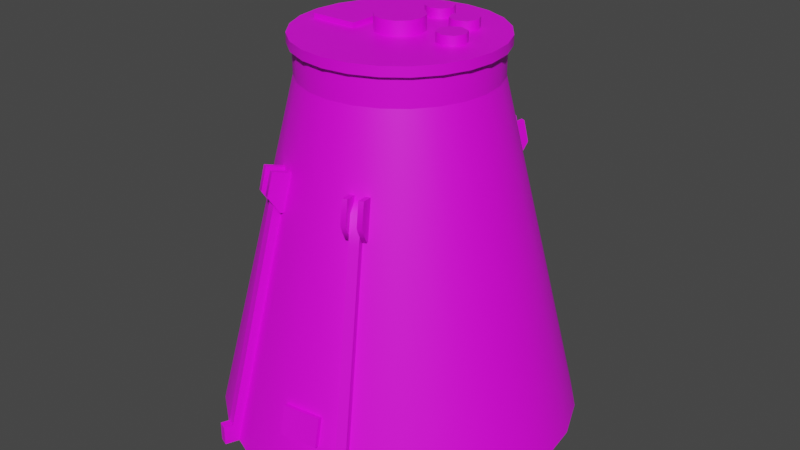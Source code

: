 # Source: probe_core_thin.blend  (saved by Blender 3.3.6; exported with 4.5.12 LTS)
import bpy
from mathutils import Matrix  # noqa: F401  (used for matrix-valued properties, if any)

bpy.ops.wm.read_factory_settings(use_empty=True)
scene = bpy.context.scene
scene.name = 'Scene'

# ---- collections
col_collection = bpy.data.collections.new('Collection'); scene.collection.children.link(col_collection)

# ---- images (referenced by path relative to the original .blend; pixels are not part of the script)
import os
ASSET_DIR = os.environ.get("B2B_ASSET_DIR", "")  # directory of the original .blend (textures are referenced by path, not embedded)
HERE = os.path.dirname(os.path.abspath(__file__))  # packed textures are extracted next to this script under _unpacked/

def load_image(name, relpath, width, height, colorspace="sRGB"):
    """Load a texture the original file referenced (path relative to the .blend, or extracted next to this script)."""
    p = next((c for c in (os.path.join(HERE, relpath), os.path.join(ASSET_DIR, relpath)) if relpath and os.path.exists(c)), "")
    if p:
        img = bpy.data.images.load(p, check_existing=True)
        img.name = name
    else:  # same state as the original file: an image datablock whose file is absent (Cycles renders it pink)
        img = bpy.data.images.new(name, width, height)
        img.source = "FILE"
        img.filepath = "//" + (relpath or name)
    img.colorspace_settings.name = colorspace
    return img
img_uv_png = load_image('UV.png', 'a1.psd', 1024, 1024, 'sRGB')

# ---- materials (node trees are filled in below, after node groups)
mat_m = bpy.data.materials.new('m')

# ---- node groups
ng_auto_smooth = bpy.data.node_groups.new('Auto Smooth', 'GeometryNodeTree')
_s = ng_auto_smooth.interface.new_socket(name='Geometry', in_out='OUTPUT', socket_type='NodeSocketGeometry')
_s = ng_auto_smooth.interface.new_socket(name='Geometry', in_out='INPUT', socket_type='NodeSocketGeometry')
_s = ng_auto_smooth.interface.new_socket(name='Angle', in_out='INPUT', socket_type='NodeSocketFloat')
_s.subtype = 'ANGLE'
_s.min_value = 0.0
_s.max_value = 3.142
ng_auto_smooth.is_modifier = True
_N = ng_auto_smooth.nodes; _L = ng_auto_smooth.links
n0 = _N.new('NodeGroupOutput'); n0.name = 'Group Output'; n0.location = (480, -100)
n1 = _N.new('NodeGroupInput'); n1.name = 'Group Input'; n1.location = (-420, -300)
n2 = _N.new('NodeGroupInput'); n2.name = 'Group Input.001'; n2.location = (-60, -100)
n3 = _N.new('GeometryNodeSetShadeSmooth'); n3.name = 'Set Shade Smooth'; n3.location = (120, -100)
n3.domain = 'EDGE'
n4 = _N.new('GeometryNodeSetShadeSmooth'); n4.name = 'Set Shade Smooth.001'; n4.location = (300, -100)
n5 = _N.new('GeometryNodeInputMeshEdgeAngle'); n5.name = 'Edge Angle'; n5.location = (-420, -220)
n6 = _N.new('GeometryNodeInputEdgeSmooth'); n6.name = 'Is Edge Smooth'; n6.location = (-60, -160)
n7 = _N.new('GeometryNodeInputShadeSmooth'); n7.name = 'Is Face Smooth'; n7.location = (-240, -340)
n8 = _N.new('FunctionNodeBooleanMath'); n8.name = 'Boolean Math'; n8.location = (-60, -220)
n9 = _N.new('FunctionNodeCompare'); n9.name = 'Compare'; n9.location = (-240, -180)
n9.operation = 'LESS_EQUAL'
_L.new(n5.outputs[0], n9.inputs[0])
_L.new(n4.outputs[0], n0.inputs[0])
_L.new(n1.outputs[1], n9.inputs[1])
_L.new(n9.outputs[0], n8.inputs[0])
_L.new(n7.outputs[0], n8.inputs[1])
_L.new(n2.outputs[0], n3.inputs[0])
_L.new(n6.outputs[0], n3.inputs[1])
_L.new(n3.outputs[0], n4.inputs[0])
_L.new(n8.outputs[0], n3.inputs[2])
n0.is_active_output = True

# ---- material node trees
mat_m.use_nodes = True; mat_m.node_tree.nodes.clear()
_N = mat_m.node_tree.nodes; _L = mat_m.node_tree.links
n0 = _N.new('ShaderNodeBsdfPrincipled'); n0.name = 'Principled BSDF'; n0.location = (10, 300)
n0.distribution = 'GGX'
n0.subsurface_method = 'RANDOM_WALK_SKIN'
n0.inputs[3].default_value = 1.45
n0.inputs[27].default_value = (0.0, 0.0, 0.0, 1.0)
n0.inputs[28].default_value = 1.0
n1 = _N.new('ShaderNodeOutputMaterial'); n1.name = 'Material Output'; n1.location = (300, 300)
n2 = _N.new('ShaderNodeTexImage'); n2.name = 'Image Texture'; n2.location = (-280, 280)
n2.image = img_uv_png
_L.new(n0.outputs[0], n1.inputs[0])
_L.new(n2.outputs[0], n0.inputs[0])
n1.is_active_output = True

# ---- world
world_world = bpy.data.worlds.new('World'); scene.world = world_world
world_world.use_nodes = True; world_world.node_tree.nodes.clear()
_N = world_world.node_tree.nodes; _L = world_world.node_tree.links
n0 = _N.new('ShaderNodeOutputWorld'); n0.name = 'World Output'; n0.location = (300, 300)
n1 = _N.new('ShaderNodeBackground'); n1.name = 'Background'; n1.location = (10, 300)
n1.inputs[0].default_value = (0.05088, 0.05088, 0.05088, 1.0)
_L.new(n1.outputs[0], n0.inputs[0])
n0.is_active_output = True
world_world.color = (0.05088, 0.05088, 0.05088)
world_world.use_sun_shadow = False
world_world.sun_shadow_jitter_overblur = 0.0

# ---- meshes
me_cylinder = bpy.data.meshes.new('Cylinder')
me_cylinder.from_pydata([(-3.958e-09, 0.4688, -0.5), (2.121e-09, 0.25, 0.4), (0.1213, 0.4528, -0.5), (0.0647, 0.2415, 0.4), (0.2344, 0.4059, -0.5), (0.125, 0.2165, 0.4), (0.3315, 0.3315, -0.5), (0.1768, 0.1768, 0.4), (0.4059, 0.2344, -0.5), (0.2165, 0.125, 0.4), (0.4528, 0.1213, -0.5), (0.2415, 0.0647, 0.4), (0.4688, 0.0, -0.5), (0.25, -3.518e-10, 0.4), (0.4528, -0.1213, -0.5), (0.2415, -0.0647, 0.4), (0.4059, -0.2344, -0.5), (0.2165, -0.125, 0.4), (0.3315, -0.3315, -0.5), (0.1768, -0.1768, 0.4), (0.2344, -0.4059, -0.5), (0.125, -0.2165, 0.4), (0.1213, -0.4528, -0.5), (0.0647, -0.2415, 0.4), (-3.958e-09, -0.4688, -0.5), (2.121e-09, -0.25, 0.4), (-0.1213, -0.4528, -0.5), (-0.0647, -0.2415, 0.4), (-0.2344, -0.4059, -0.5), (-0.125, -0.2165, 0.4), (-0.3315, -0.3315, -0.5), (-0.1768, -0.1768, 0.4), (-0.4059, -0.2344, -0.5), (-0.2165, -0.125, 0.4), (-0.4528, -0.1213, -0.5), (-0.2415, -0.0647, 0.4), (-0.4688, 0.0, -0.5), (-0.25, -3.518e-10, 0.4), (-0.4528, 0.1213, -0.5), (-0.2415, 0.0647, 0.4), (-0.4059, 0.2344, -0.5), (-0.2165, 0.125, 0.4), (-0.3315, 0.3315, -0.5), (-0.1768, 0.1768, 0.4), (-0.2344, 0.4059, -0.5), (-0.125, 0.2165, 0.4), (-0.1213, 0.4528, -0.5), (-0.0647, 0.2415, 0.4), (0.0647, 0.2415, 0.475), (3.104e-09, 0.25, 0.475), (0.125, 0.2165, 0.475), (0.1768, 0.1768, 0.475), (0.2165, 0.125, 0.475), (0.2415, 0.0647, 0.475), (0.25, -3.518e-10, 0.475), (0.2415, -0.0647, 0.475), (0.2165, -0.125, 0.475), (0.1768, -0.1768, 0.475), (0.125, -0.2165, 0.475), (0.0647, -0.2415, 0.475), (3.104e-09, -0.25, 0.475), (-0.0647, -0.2415, 0.475), (-0.125, -0.2165, 0.475), (-0.1768, -0.1768, 0.475), (-0.2165, -0.125, 0.475), (-0.2415, -0.0647, 0.475), (-0.25, -3.518e-10, 0.475), (-0.2415, 0.0647, 0.475), (-0.2165, 0.125, 0.475), (-0.1768, 0.1768, 0.475), (-0.125, 0.2165, 0.475), (-0.0647, 0.2415, 0.475), (-1.932e-09, 0.3958, -0.2), (9.486e-11, 0.3229, 0.1), (0.08358, 0.3119, 0.1), (0.1024, 0.3823, -0.2), (0.1615, 0.2797, 0.1), (0.1979, 0.3428, -0.2), (0.2283, 0.2283, 0.1), (0.2799, 0.2799, -0.2), (0.2797, 0.1615, 0.1), (0.3428, 0.1979, -0.2), (0.3119, 0.08358, 0.1), (0.3823, 0.1024, -0.2), (0.3229, -2.346e-10, 0.1), (0.3958, -1.173e-10, -0.2), (0.3119, -0.08358, 0.1), (0.3823, -0.1024, -0.2), (0.2797, -0.1615, 0.1), (0.3428, -0.1979, -0.2), (0.2283, -0.2283, 0.1), (0.2799, -0.2799, -0.2), (0.1615, -0.2797, 0.1), (0.1979, -0.3428, -0.2), (0.08358, -0.3119, 0.1), (0.1024, -0.3823, -0.2), (9.486e-11, -0.3229, 0.1), (-1.932e-09, -0.3958, -0.2), (-0.08358, -0.3119, 0.1), (-0.1024, -0.3823, -0.2), (-0.1615, -0.2797, 0.1), (-0.1979, -0.3428, -0.2), (-0.2283, -0.2283, 0.1), (-0.2799, -0.2799, -0.2), (-0.2797, -0.1615, 0.1), (-0.3428, -0.1979, -0.2), (-0.3119, -0.08358, 0.1), (-0.3823, -0.1024, -0.2), (-0.3229, -2.346e-10, 0.1), (-0.3958, -1.173e-10, -0.2), (-0.3119, 0.08358, 0.1), (-0.3823, 0.1024, -0.2), (-0.2797, 0.1615, 0.1), (-0.3428, 0.1979, -0.2), (-0.2283, 0.2283, 0.1), (-0.2799, 0.2799, -0.2), (-0.1615, 0.2797, 0.1), (-0.1979, 0.3428, -0.2), (-0.08358, 0.3119, 0.1), (-0.1024, 0.3823, -0.2), (0.06794, 0.2536, 0.475), (1.572e-09, 0.2625, 0.475), (0.1312, 0.2273, 0.475), (0.1856, 0.1856, 0.475), (0.2273, 0.1312, 0.475), (0.2536, 0.06794, 0.475), (0.2625, -5.924e-10, 0.475), (0.2536, -0.06794, 0.475), (0.2273, -0.1312, 0.475), (0.1856, -0.1856, 0.475), (0.1312, -0.2273, 0.475), (0.06794, -0.2536, 0.475), (1.572e-09, -0.2625, 0.475), (-0.06794, -0.2536, 0.475), (-0.1312, -0.2273, 0.475), (-0.1856, -0.1856, 0.475), (-0.2273, -0.1312, 0.475), (-0.2536, -0.06794, 0.475), (-0.2625, -5.924e-10, 0.475), (-0.2536, 0.06794, 0.475), (-0.2273, 0.1312, 0.475), (-0.1856, 0.1856, 0.475), (-0.1312, 0.2273, 0.475), (-0.06794, 0.2536, 0.475), (0.06794, 0.2536, 0.5), (-3.215e-09, 0.2625, 0.5), (0.1312, 0.2273, 0.5), (0.1856, 0.1856, 0.5), (0.2273, 0.1312, 0.5), (0.2536, 0.06794, 0.5), (0.2625, -5.924e-10, 0.5), (0.2536, -0.06794, 0.5), (0.2273, -0.1312, 0.5), (0.1856, -0.1856, 0.5), (0.1312, -0.2273, 0.5), (0.06794, -0.2536, 0.5), (-3.215e-09, -0.2625, 0.5), (-0.06794, -0.2536, 0.5), (-0.1312, -0.2273, 0.5), (-0.1856, -0.1856, 0.5), (-0.2273, -0.1312, 0.5), (-0.2536, -0.06794, 0.5), (-0.2625, -5.924e-10, 0.5), (-0.2536, 0.06794, 0.5), (-0.2273, 0.1312, 0.5), (-0.1856, 0.1856, 0.5), (-0.1312, 0.2273, 0.5), (-0.06794, 0.2536, 0.5), (0.2785, 0.1608, -0.5295), (0.1299, 0.07501, -0.5478), (-0.2274, -0.2274, -0.5295), (-0.1061, -0.1061, -0.5478), (0.08322, -0.3106, -0.5295), (0.03883, -0.1449, -0.5478), (-0.1608, 0.2785, -0.5295), (-0.07501, 0.1299, -0.5478), (0.3106, -0.08322, -0.5295), (0.1449, -0.03883, -0.5478), (-0.3216, -7.858e-10, -0.5295), (-0.15, -1.703e-09, -0.5478), (0.2274, 0.2274, -0.5295), (0.1061, 0.1061, -0.5478), (-0.1608, -0.2785, -0.5295), (-0.07501, -0.1299, -0.5478), (0.1608, -0.2785, -0.5295), (0.07501, -0.1299, -0.5478), (-0.1299, 0.07501, -0.5478), (-0.2785, 0.1608, -0.5295), (-0.2274, 0.2274, -0.5295), (-0.1061, 0.1061, -0.5478), (0.1449, 0.03883, -0.5478), (0.3106, 0.08322, -0.5295), (0.3216, -6.694e-10, -0.5295), (0.15, -1.586e-09, -0.5478), (0.0, -7.451e-09, -0.55), (-0.1299, -0.07501, -0.5478), (-0.2785, -0.1608, -0.5295), (-0.3106, -0.08322, -0.5295), (-0.1449, -0.03883, -0.5478), (0.03883, 0.1449, -0.5478), (0.08322, 0.3106, -0.5295), (0.1608, 0.2785, -0.5295), (0.07501, 0.1299, -0.5478), (1.065e-08, -0.15, -0.5478), (2.83e-09, -0.3216, -0.5295), (-0.08322, -0.3106, -0.5295), (-0.03883, -0.1449, -0.5478), (-0.03883, 0.1449, -0.5478), (-0.08322, 0.3106, -0.5295), (0.1299, -0.07501, -0.5478), (0.2785, -0.1608, -0.5295), (0.2274, -0.2274, -0.5295), (0.1061, -0.1061, -0.5478), (2.83e-09, 0.3216, -0.5295), (1.064e-08, 0.15, -0.5478), (-0.3106, 0.08322, -0.5295), (-0.1449, 0.03883, -0.5478), (0.1189, -0.3198, 0.2208), (0.0957, -0.2637, 0.2061), (0.1047, -0.2855, 0.1089), (0.1188, -0.2541, 0.2061), (0.0647, 0.2415, 0.5), (-3.062e-09, 0.25, 0.5), (0.125, 0.2165, 0.5), (0.1768, 0.1768, 0.5), (0.2165, 0.125, 0.5), (0.2415, 0.0647, 0.5), (0.25, -5.642e-10, 0.5), (0.2415, -0.0647, 0.5), (0.2165, -0.125, 0.5), (0.1768, -0.1768, 0.5), (0.125, -0.2165, 0.5), (0.0647, -0.2415, 0.5), (-3.062e-09, -0.25, 0.5), (-0.0647, -0.2415, 0.5), (-0.125, -0.2165, 0.5), (-0.1768, -0.1768, 0.5), (-0.2165, -0.125, 0.5), (-0.2415, -0.0647, 0.5), (-0.25, -5.642e-10, 0.5), (-0.2415, 0.0647, 0.5), (-0.2165, 0.125, 0.5), (-0.1768, 0.1768, 0.5), (-0.125, 0.2165, 0.5), (-0.0647, 0.2415, 0.5), (0.142, -0.3103, 0.2208), (0.1074, -0.3246, 0.2208), (0.08415, -0.2685, 0.2061), (0.09319, -0.2903, 0.1089), (0.1246, -0.3335, 0.1601), (0.114, -0.308, 0.1148), (0.1025, -0.3128, 0.1148), (0.113, -0.3382, 0.1601), (0.1278, -0.276, 0.1089), (0.1536, -0.3055, 0.2208), (0.1303, -0.2494, 0.2061), (0.1394, -0.2712, 0.1089), (0.1477, -0.3239, 0.1601), (0.1371, -0.2984, 0.1148), (0.1487, -0.2936, 0.1148), (0.1592, -0.3191, 0.1601), (-0.142, -0.3103, 0.2208), (-0.1188, -0.2541, 0.2061), (-0.1278, -0.276, 0.1089), (-0.0957, -0.2637, 0.2061), (-0.1189, -0.3198, 0.2208), (-0.1536, -0.3055, 0.2208), (-0.1303, -0.2494, 0.2061), (-0.1394, -0.2712, 0.1089), (-0.1477, -0.3239, 0.1601), (-0.1371, -0.2984, 0.1148), (-0.1487, -0.2936, 0.1148), (-0.1592, -0.3191, 0.1601), (-0.1047, -0.2855, 0.1089), (-0.1074, -0.3246, 0.2208), (-0.08415, -0.2685, 0.2061), (-0.09319, -0.2903, 0.1089), (-0.1246, -0.3335, 0.1601), (-0.114, -0.308, 0.1148), (-0.1025, -0.3128, 0.1148), (-0.113, -0.3382, 0.1601), (-0.1477, 0.3893, -0.1942), (-0.1371, 0.3636, -0.201), (-0.1602, 0.354, -0.201), (-0.1708, 0.3797, -0.1942), (-0.1198, 0.3219, 0.1056), (-0.1092, 0.2962, 0.09886), (-0.1323, 0.2867, 0.09886), (-0.1429, 0.3124, 0.1056), (-0.113, 0.3056, 0.1785), (-0.0998, 0.2736, 0.1996), (-0.1229, 0.264, 0.1996), (-0.1361, 0.296, 0.1785), (-0.1663, 0.4341, -0.5), (-0.1894, 0.4246, -0.5), (-0.1603, 0.4196, -0.45), (-0.1715, 0.4467, -0.45), (-0.1834, 0.41, -0.45), (-0.1946, 0.4371, -0.45), (-0.1804, 0.4681, -0.5), (-0.2035, 0.4586, -0.5), (-0.1804, 0.4681, -0.45), (-0.2035, 0.4586, -0.45), (-0.1189, 0.3198, 0.2208), (-0.0957, 0.2637, 0.2061), (-0.1047, 0.2855, 0.1089), (-0.1188, 0.2541, 0.2061), (-0.142, 0.3103, 0.2208), (-0.1074, 0.3246, 0.2208), (-0.08415, 0.2685, 0.2061), (-0.09319, 0.2903, 0.1089), (-0.1246, 0.3335, 0.1601), (-0.114, 0.308, 0.1148), (-0.1025, 0.3128, 0.1148), (-0.113, 0.3382, 0.1601), (-0.1278, 0.276, 0.1089), (-0.1536, 0.3055, 0.2208), (-0.1303, 0.2494, 0.2061), (-0.1394, 0.2712, 0.1089), (-0.1477, 0.3239, 0.1601), (-0.1371, 0.2984, 0.1148), (-0.1487, 0.2936, 0.1148), (-0.1592, 0.3191, 0.1601), (0.142, 0.3103, 0.2208), (0.1188, 0.2541, 0.2061), (0.1278, 0.276, 0.1089), (0.0957, 0.2637, 0.2061), (0.1189, 0.3198, 0.2208), (0.1536, 0.3055, 0.2208), (0.1303, 0.2494, 0.2061), (0.1394, 0.2712, 0.1089), (0.1477, 0.3239, 0.1601), (0.1371, 0.2984, 0.1148), (0.1487, 0.2936, 0.1148), (0.1592, 0.3191, 0.1601), (0.1047, 0.2855, 0.1089), (0.1074, 0.3246, 0.2208), (0.08415, 0.2685, 0.2061), (0.09319, 0.2903, 0.1089), (0.1246, 0.3335, 0.1601), (0.114, 0.308, 0.1148), (0.1025, 0.3128, 0.1148), (0.113, 0.3382, 0.1601), (0.1708, 0.3797, -0.1942), (0.1602, 0.354, -0.201), (0.1371, 0.3636, -0.201), (0.1477, 0.3893, -0.1942), (0.1429, 0.3124, 0.1056), (0.1323, 0.2867, 0.09886), (0.1092, 0.2962, 0.09886), (0.1198, 0.3219, 0.1056), (0.1361, 0.296, 0.1785), (0.1229, 0.264, 0.1996), (0.0998, 0.2736, 0.1996), (0.113, 0.3056, 0.1785), (0.1894, 0.4246, -0.5), (0.1663, 0.4341, -0.5), (0.1834, 0.41, -0.45), (0.1946, 0.4371, -0.45), (0.1603, 0.4196, -0.45), (0.1715, 0.4467, -0.45), (0.2035, 0.4586, -0.5), (0.1804, 0.4681, -0.5), (0.2035, 0.4586, -0.45), (0.1804, 0.4681, -0.45), (0.1477, -0.3893, -0.1942), (0.1371, -0.3636, -0.201), (0.1602, -0.354, -0.201), (0.1708, -0.3797, -0.1942), (0.1198, -0.3219, 0.1056), (0.1092, -0.2962, 0.09886), (0.1323, -0.2867, 0.09886), (0.1429, -0.3124, 0.1056), (0.113, -0.3056, 0.1785), (0.0998, -0.2736, 0.1996), (0.1229, -0.264, 0.1996), (0.1361, -0.296, 0.1785), (0.1663, -0.4341, -0.5), (0.1894, -0.4246, -0.5), (0.1603, -0.4196, -0.45), (0.1715, -0.4467, -0.45), (0.1834, -0.41, -0.45), (0.1946, -0.4371, -0.45), (0.1804, -0.4681, -0.5), (0.2035, -0.4586, -0.5), (0.1804, -0.4681, -0.45), (0.2035, -0.4586, -0.45), (-0.1708, -0.3797, -0.1942), (-0.1602, -0.354, -0.201), (-0.1371, -0.3636, -0.201), (-0.1477, -0.3893, -0.1942), (-0.1429, -0.3124, 0.1056), (-0.1323, -0.2867, 0.09886), (-0.1092, -0.2962, 0.09886), (-0.1198, -0.3219, 0.1056), (-0.1361, -0.296, 0.1785), (-0.1229, -0.264, 0.1996), (-0.0998, -0.2736, 0.1996), (-0.113, -0.3056, 0.1785), (-0.1894, -0.4246, -0.5), (-0.1663, -0.4341, -0.5), (-0.1834, -0.41, -0.45), (-0.1946, -0.4371, -0.45), (-0.1603, -0.4196, -0.45), (-0.1715, -0.4467, -0.45), (-0.2035, -0.4586, -0.5), (-0.1804, -0.4681, -0.5), (-0.2035, -0.4586, -0.45), (-0.1804, -0.4681, -0.45), (0.106, -0.4217, -0.3106), (0.00681, -0.4348, -0.3106), (0.009103, -0.4522, -0.3835), (0.1082, -0.4392, -0.3835), (0.1028, -0.3976, -0.3165), (0.003638, -0.4107, -0.3165), (0.005931, -0.4281, -0.3894), (0.1051, -0.4151, -0.3894), (-0.106, 0.4217, -0.3106), (-0.00681, 0.4348, -0.3106), (-0.009103, 0.4522, -0.3835), (-0.1082, 0.4392, -0.3835), (-0.1028, 0.3976, -0.3165), (-0.003638, 0.4107, -0.3165), (-0.005931, 0.4281, -0.3894), (-0.1051, 0.4151, -0.3894), (-3.568e-09, 3.544e-09, 0.5), (0.0, 0.0625, 0.4875), (0.0, 0.0625, 0.5375), (0.03125, 0.05413, 0.4875), (0.03125, 0.05413, 0.5375), (0.05413, 0.03125, 0.4875), (0.05413, 0.03125, 0.5375), (0.0625, 0.0, 0.4875), (0.0625, 0.0, 0.5375), (0.05413, -0.03125, 0.4875), (0.05413, -0.03125, 0.5375), (0.03125, -0.05413, 0.4875), (0.03125, -0.05413, 0.5375), (0.0, -0.0625, 0.4875), (0.0, -0.0625, 0.5375), (-0.03125, -0.05413, 0.4875), (-0.03125, -0.05413, 0.5375), (-0.05413, -0.03125, 0.4875), (-0.05413, -0.03125, 0.5375), (-0.0625, 0.0, 0.4875), (-0.0625, 0.0, 0.5375), (-0.05413, 0.03125, 0.4875), (-0.05413, 0.03125, 0.5375), (-0.03125, 0.05413, 0.4875), (-0.03125, 0.05413, 0.5375), (1.199e-09, -1.199e-09, 0.5375), (-0.2125, -0.0625, 0.4875), (-0.2125, -0.0625, 0.5125), (-0.2125, 0.0625, 0.4875), (-0.2125, 0.0625, 0.5125), (-0.0875, -0.0625, 0.4875), (-0.0875, -0.0625, 0.5125), (-0.0875, 0.0625, 0.4875), (-0.0875, 0.0625, 0.5125), (0.15, 0.0375, 0.4875), (0.15, 0.0375, 0.525), (0.1765, 0.02652, 0.4875), (0.1765, 0.02652, 0.525), (0.1875, -5.642e-10, 0.4875), (0.1875, -5.642e-10, 0.525), (0.1765, -0.02652, 0.4875), (0.1765, -0.02652, 0.525), (0.15, -0.0375, 0.4875), (0.15, -0.0375, 0.525), (0.1235, -0.02652, 0.4875), (0.1235, -0.02652, 0.525), (0.1125, -5.642e-10, 0.4875), (0.1125, -5.642e-10, 0.525), (0.1235, 0.02652, 0.4875), (0.1235, 0.02652, 0.525), (0.15, 1.83e-10, 0.525), (0.07955, 0.1326, 0.4875), (0.07955, 0.1326, 0.525), (0.1061, 0.1436, 0.4875), (0.1061, 0.1436, 0.525), (0.1326, 0.1326, 0.4875), (0.1326, 0.1326, 0.525), (0.1436, 0.1061, 0.4875), (0.1436, 0.1061, 0.525), (0.1326, 0.07955, 0.4875), (0.1326, 0.07955, 0.525), (0.1061, 0.06857, 0.4875), (0.1061, 0.06857, 0.525), (0.07955, 0.07955, 0.4875), (0.07955, 0.07955, 0.525), (0.06857, 0.1061, 0.4875), (0.06857, 0.1061, 0.525), (0.1061, 0.1061, 0.525), (-0.0375, 0.15, 0.4875), (-0.0375, 0.15, 0.525), (-0.02652, 0.1765, 0.4875), (-0.02652, 0.1765, 0.525), (0.0, 0.1875, 0.4875), (0.0, 0.1875, 0.525), (0.02652, 0.1765, 0.4875), (0.02652, 0.1765, 0.525), (0.0375, 0.15, 0.4875), (0.0375, 0.15, 0.525), (0.02652, 0.1235, 0.4875), (0.02652, 0.1235, 0.525), (0.0, 0.1125, 0.4875), (0.0, 0.1125, 0.525), (-0.02652, 0.1235, 0.4875), (-0.02652, 0.1235, 0.525), (0.0, 0.15, 0.525)], [], [(23, 21, 58, 59), (16, 18, 211, 210), (54, 53, 125, 126), (33, 31, 63, 64), (43, 41, 68, 69), (9, 7, 51, 52), (19, 17, 56, 57), (29, 27, 61, 62), (39, 37, 66, 67), (1, 47, 71, 49), (5, 3, 48, 50), (15, 13, 54, 55), (25, 23, 59, 60), (35, 33, 64, 65), (45, 43, 69, 70), (11, 9, 52, 53), (21, 19, 57, 58), (31, 29, 62, 63), (41, 39, 67, 68), (7, 5, 50, 51), (17, 15, 55, 56), (3, 1, 49, 48), (27, 25, 60, 61), (37, 35, 65, 66), (47, 45, 70, 71), (13, 11, 53, 54), (118, 47, 1, 73), (116, 45, 47, 118), (114, 43, 45, 116), (112, 41, 43, 114), (110, 39, 41, 112), (108, 37, 39, 110), (106, 35, 37, 108), (104, 33, 35, 106), (102, 31, 33, 104), (100, 29, 31, 102), (98, 27, 29, 100), (96, 25, 27, 98), (94, 23, 25, 96), (92, 21, 23, 94), (90, 19, 21, 92), (88, 17, 19, 90), (86, 15, 17, 88), (84, 13, 15, 86), (82, 11, 13, 84), (80, 9, 11, 82), (78, 7, 9, 80), (76, 5, 7, 78), (74, 3, 5, 76), (73, 1, 3, 74), (0, 72, 75, 2), (72, 73, 74, 75), (2, 75, 77, 4), (75, 74, 76, 77), (4, 77, 79, 6), (77, 76, 78, 79), (6, 79, 81, 8), (79, 78, 80, 81), (8, 81, 83, 10), (81, 80, 82, 83), (10, 83, 85, 12), (83, 82, 84, 85), (12, 85, 87, 14), (85, 84, 86, 87), (14, 87, 89, 16), (87, 86, 88, 89), (16, 89, 91, 18), (89, 88, 90, 91), (18, 91, 93, 20), (91, 90, 92, 93), (20, 93, 95, 22), (93, 92, 94, 95), (22, 95, 97, 24), (95, 94, 96, 97), (24, 97, 99, 26), (97, 96, 98, 99), (26, 99, 101, 28), (99, 98, 100, 101), (28, 101, 103, 30), (101, 100, 102, 103), (30, 103, 105, 32), (103, 102, 104, 105), (32, 105, 107, 34), (105, 104, 106, 107), (34, 107, 109, 36), (107, 106, 108, 109), (36, 109, 111, 38), (109, 108, 110, 111), (38, 111, 113, 40), (111, 110, 112, 113), (40, 113, 115, 42), (113, 112, 114, 115), (42, 115, 117, 44), (115, 114, 116, 117), (44, 117, 119, 46), (117, 116, 118, 119), (46, 119, 72, 0), (119, 118, 73, 72), (121, 143, 167, 145), (69, 68, 140, 141), (62, 61, 133, 134), (55, 54, 126, 127), (70, 69, 141, 142), (63, 62, 134, 135), (56, 55, 127, 128), (71, 70, 142, 143), (48, 49, 121, 120), (64, 63, 135, 136), (57, 56, 128, 129), (49, 71, 143, 121), (50, 48, 120, 122), (65, 64, 136, 137), (58, 57, 129, 130), (51, 50, 122, 123), (66, 65, 137, 138), (59, 58, 130, 131), (52, 51, 123, 124), (67, 66, 138, 139), (60, 59, 131, 132), (53, 52, 124, 125), (68, 67, 139, 140), (61, 60, 132, 133), (122, 120, 144, 146), (137, 136, 160, 161), (130, 129, 153, 154), (123, 122, 146, 147), (138, 137, 161, 162), (131, 130, 154, 155), (124, 123, 147, 148), (139, 138, 162, 163), (132, 131, 155, 156), (125, 124, 148, 149), (140, 139, 163, 164), (133, 132, 156, 157), (126, 125, 149, 150), (141, 140, 164, 165), (134, 133, 157, 158), (127, 126, 150, 151), (142, 141, 165, 166), (135, 134, 158, 159), (128, 127, 151, 152), (143, 142, 166, 167), (120, 121, 145, 144), (136, 135, 159, 160), (129, 128, 152, 153), (194, 209, 212), (212, 209, 210, 211), (46, 0, 213, 208), (194, 207, 214), (214, 207, 208, 213), (24, 26, 205, 204), (194, 203, 206), (206, 203, 204, 205), (2, 4, 201, 200), (194, 199, 202), (202, 199, 200, 201), (32, 34, 197, 196), (194, 195, 198), (198, 195, 196, 197), (10, 12, 192, 191), (194, 190, 193), (193, 190, 191, 192), (40, 42, 188, 187), (194, 186, 189), (189, 186, 187, 188), (18, 20, 184, 211), (194, 212, 185), (185, 212, 211, 184), (26, 28, 182, 205), (194, 206, 183), (183, 206, 205, 182), (4, 6, 180, 201), (194, 202, 181), (181, 202, 201, 180), (34, 36, 178, 197), (194, 198, 179), (179, 198, 197, 178), (12, 14, 176, 192), (194, 193, 177), (177, 193, 192, 176), (42, 44, 174, 188), (194, 189, 175), (175, 189, 188, 174), (20, 22, 172, 184), (194, 185, 173), (173, 185, 184, 172), (28, 30, 170, 182), (194, 183, 171), (171, 183, 182, 170), (6, 8, 168, 180), (194, 181, 169), (169, 181, 180, 168), (36, 38, 215, 178), (194, 179, 216), (216, 179, 178, 215), (14, 16, 210, 176), (194, 177, 209), (209, 177, 176, 210), (44, 46, 208, 174), (194, 175, 207), (207, 175, 174, 208), (22, 24, 204, 172), (194, 173, 203), (203, 173, 172, 204), (0, 2, 200, 213), (194, 214, 199), (199, 214, 213, 200), (30, 32, 196, 170), (194, 171, 195), (195, 171, 170, 196), (8, 10, 191, 168), (194, 169, 190), (190, 169, 168, 191), (38, 40, 187, 215), (194, 216, 186), (186, 216, 215, 187), (165, 164, 241, 242), (219, 250, 251, 248), (158, 157, 234, 235), (151, 150, 227, 228), (166, 165, 242, 243), (159, 158, 235, 236), (152, 151, 228, 229), (167, 166, 243, 244), (144, 145, 222, 221), (160, 159, 236, 237), (153, 152, 229, 230), (145, 167, 244, 222), (146, 144, 221, 223), (161, 160, 237, 238), (154, 153, 230, 231), (147, 146, 223, 224), (162, 161, 238, 239), (155, 154, 231, 232), (148, 147, 224, 225), (163, 162, 239, 240), (156, 155, 232, 233), (149, 148, 225, 226), (164, 163, 240, 241), (157, 156, 233, 234), (150, 149, 226, 227), (253, 256, 259, 258), (219, 218, 217, 249, 250), (248, 251, 252, 246, 247), (217, 218, 247, 246), (251, 250, 249, 252), (249, 217, 246, 252), (253, 258, 257, 245, 220), (256, 255, 254, 260, 259), (245, 254, 255, 220), (259, 260, 257, 258), (257, 260, 254, 245), (263, 270, 271, 268), (273, 276, 279, 278), (263, 262, 261, 269, 270), (268, 271, 272, 266, 267), (261, 262, 267, 266), (271, 270, 269, 272), (269, 261, 266, 272), (273, 278, 277, 265, 264), (276, 275, 274, 280, 279), (265, 274, 275, 264), (279, 280, 277, 278), (277, 280, 274, 265), (281, 284, 288, 285), (288, 287, 291, 292), (282, 281, 285, 286), (284, 283, 287, 288), (290, 289, 292, 291), (285, 288, 292, 289), (286, 285, 289, 290), (296, 301, 302, 298), (293, 299, 301, 296, 295), (298, 302, 300, 294, 297), (283, 284, 298, 297), (284, 281, 296, 298), (281, 282, 295, 296), (300, 302, 301, 299), (294, 300, 299, 293), (305, 312, 313, 310), (315, 318, 321, 320), (305, 304, 303, 311, 312), (310, 313, 314, 308, 309), (303, 304, 309, 308), (313, 312, 311, 314), (311, 303, 308, 314), (315, 320, 319, 307, 306), (318, 317, 316, 322, 321), (307, 316, 317, 306), (321, 322, 319, 320), (319, 322, 316, 307), (325, 332, 333, 330), (335, 338, 341, 340), (325, 324, 323, 331, 332), (330, 333, 334, 328, 329), (323, 324, 329, 328), (333, 332, 331, 334), (331, 323, 328, 334), (335, 340, 339, 327, 326), (338, 337, 336, 342, 341), (327, 336, 337, 326), (341, 342, 339, 340), (339, 342, 336, 327), (343, 346, 350, 347), (350, 349, 353, 354), (344, 343, 347, 348), (346, 345, 349, 350), (352, 351, 354, 353), (347, 350, 354, 351), (348, 347, 351, 352), (358, 363, 364, 360), (355, 361, 363, 358, 357), (360, 364, 362, 356, 359), (345, 346, 360, 359), (346, 343, 358, 360), (343, 344, 357, 358), (362, 364, 363, 361), (356, 362, 361, 355), (365, 368, 372, 369), (372, 371, 375, 376), (366, 365, 369, 370), (368, 367, 371, 372), (374, 373, 376, 375), (369, 372, 376, 373), (370, 369, 373, 374), (380, 385, 386, 382), (377, 383, 385, 380, 379), (382, 386, 384, 378, 381), (367, 368, 382, 381), (368, 365, 380, 382), (365, 366, 379, 380), (384, 386, 385, 383), (378, 384, 383, 377), (387, 390, 394, 391), (394, 393, 397, 398), (388, 387, 391, 392), (390, 389, 393, 394), (396, 395, 398, 397), (391, 394, 398, 395), (392, 391, 395, 396), (402, 407, 408, 404), (399, 405, 407, 402, 401), (404, 408, 406, 400, 403), (389, 390, 404, 403), (390, 387, 402, 404), (387, 388, 401, 402), (406, 408, 407, 405), (400, 406, 405, 399), (410, 411, 412, 409), (411, 415, 416, 412), (412, 416, 413, 409), (410, 414, 415, 411), (409, 413, 414, 410), (418, 419, 420, 417), (419, 423, 424, 420), (420, 424, 421, 417), (418, 422, 423, 419), (417, 421, 422, 418), (226, 225, 425), (225, 224, 425), (224, 223, 425), (223, 221, 425), (221, 222, 425), (222, 244, 425), (244, 243, 425), (243, 242, 425), (242, 241, 425), (241, 240, 425), (240, 239, 425), (239, 238, 425), (238, 237, 425), (237, 236, 425), (236, 235, 425), (235, 234, 425), (234, 233, 425), (233, 232, 425), (232, 231, 425), (231, 230, 425), (230, 229, 425), (229, 228, 425), (228, 227, 425), (227, 226, 425), (426, 427, 429, 428), (428, 429, 431, 430), (430, 431, 433, 432), (432, 433, 435, 434), (434, 435, 437, 436), (436, 437, 439, 438), (438, 439, 441, 440), (440, 441, 443, 442), (442, 443, 445, 444), (444, 445, 447, 446), (446, 447, 449, 448), (448, 449, 427, 426), (429, 427, 450), (427, 449, 450), (449, 447, 450), (447, 445, 450), (445, 443, 450), (443, 441, 450), (441, 439, 450), (439, 437, 450), (437, 435, 450), (435, 433, 450), (433, 431, 450), (431, 429, 450), (451, 452, 454, 453), (453, 454, 458, 457), (457, 458, 456, 455), (455, 456, 452, 451), (458, 454, 452, 456), (459, 460, 462, 461), (461, 462, 464, 463), (463, 464, 466, 465), (465, 466, 468, 467), (467, 468, 470, 469), (469, 470, 472, 471), (476, 477, 479, 478), (471, 472, 474, 473), (473, 474, 460, 459), (462, 460, 475), (460, 474, 475), (474, 472, 475), (472, 470, 475), (470, 468, 475), (468, 466, 475), (466, 464, 475), (464, 462, 475), (478, 479, 481, 480), (480, 481, 483, 482), (482, 483, 485, 484), (484, 485, 487, 486), (486, 487, 489, 488), (488, 489, 491, 490), (490, 491, 477, 476), (479, 477, 492), (477, 491, 492), (491, 489, 492), (489, 487, 492), (487, 485, 492), (485, 483, 492), (483, 481, 492), (481, 479, 492), (493, 494, 496, 495), (495, 496, 498, 497), (497, 498, 500, 499), (499, 500, 502, 501), (501, 502, 504, 503), (503, 504, 506, 505), (505, 506, 508, 507), (507, 508, 494, 493), (496, 494, 509), (494, 508, 509), (508, 506, 509), (506, 504, 509), (504, 502, 509), (502, 500, 509), (500, 498, 509), (498, 496, 509)])
me_cylinder.polygons.foreach_set('use_smooth', [True] * 459)
_k = set([(1, 3), (1, 47), (3, 5), (5, 7), (7, 9), (9, 11), (11, 13), (13, 15), (15, 17), (17, 19), (19, 21), (21, 23), (23, 25), (25, 27), (27, 29), (29, 31), (31, 33), (33, 35), (35, 37), (37, 39), (39, 41), (41, 43), (43, 45), (45, 47)])
me_cylinder.attributes.new('sharp_edge', 'BOOLEAN', 'EDGE').data.foreach_set('value', [ (min(e.vertices), max(e.vertices)) in _k for e in me_cylinder.edges])
_uv = me_cylinder.uv_layers.new(name='UVMap')
_uv.uv.foreach_set('vector', [0.4962, 0.7163, 0.5471, 0.7163, 0.5471, 0.6864, 0.4962, 0.6864, 0.2, 0.2828, 0.1867, 0.2354, 0.3043, 0.2348, 0.3132, 0.2673, 0.8941, 0.9031, 0.8941, 0.9321, 0.911, 0.9321, 0.911, 0.9031, 0.5471, 0.7163, 0.5981, 0.7163, 0.5981, 0.6864, 0.5471, 0.6864, 0.2922, 0.7163, 0.3432, 0.7163, 0.3432, 0.6864, 0.2922, 0.6864, 0.5471, 0.7163, 0.5981, 0.7163, 0.5981, 0.6864, 0.5471, 0.6864, 0.2922, 0.7163, 0.3432, 0.7163, 0.3432, 0.6864, 0.2922, 0.6864, 0.3432, 0.7163, 0.3942, 0.7163, 0.3942, 0.6864, 0.3432, 0.6864, 0.3942, 0.7163, 0.4452, 0.7163, 0.4452, 0.6864, 0.3942, 0.6864, 0.4452, 0.7163, 0.4962, 0.7163, 0.4962, 0.6864, 0.4452, 0.6864, 0.3432, 0.7163, 0.3942, 0.7163, 0.3942, 0.6864, 0.3432, 0.6864, 0.3942, 0.7163, 0.4452, 0.7163, 0.4452, 0.6864, 0.3942, 0.6864, 0.4452, 0.7163, 0.4962, 0.7163, 0.4962, 0.6864, 0.4452, 0.6864, 0.4962, 0.7163, 0.5471, 0.7163, 0.5471, 0.6864, 0.4962, 0.6864, 0.5471, 0.7163, 0.5981, 0.7163, 0.5981, 0.6864, 0.5471, 0.6864, 0.4962, 0.7163, 0.5471, 0.7163, 0.5471, 0.6864, 0.4962, 0.6864, 0.5471, 0.7163, 0.5981, 0.7163, 0.5981, 0.6864, 0.5471, 0.6864, 0.2922, 0.7163, 0.3432, 0.7163, 0.3432, 0.6864, 0.2922, 0.6864, 0.3432, 0.7163, 0.3942, 0.7163, 0.3942, 0.6864, 0.3432, 0.6864, 0.2922, 0.7163, 0.3432, 0.7163, 0.3432, 0.6864, 0.2922, 0.6864, 0.3432, 0.7163, 0.3942, 0.7163, 0.3942, 0.6864, 0.3432, 0.6864, 0.3942, 0.7163, 0.4452, 0.7163, 0.4452, 0.6864, 0.3942, 0.6864, 0.3942, 0.7163, 0.4452, 0.7163, 0.4452, 0.6864, 0.3942, 0.6864, 0.4452, 0.7163, 0.4962, 0.7163, 0.4962, 0.6864, 0.4452, 0.6864, 0.4962, 0.7163, 0.5471, 0.7163, 0.5471, 0.6864, 0.4962, 0.6864, 0.4452, 0.7163, 0.4962, 0.7163, 0.4962, 0.6864, 0.4452, 0.6864, 0.4822, 0.5225, 0.7209, 0.5299, 0.7209, 0.5554, 0.4822, 0.5554, 0.4822, 0.4897, 0.7209, 0.5045, 0.7209, 0.5299, 0.4822, 0.5225, 0.4822, 0.4571, 0.7209, 0.4793, 0.7209, 0.5045, 0.4822, 0.4897, 0.4822, 0.9108, 0.7209, 0.8959, 0.7209, 0.9211, 0.4822, 0.9433, 0.4822, 0.878, 0.7209, 0.8705, 0.7209, 0.8959, 0.4822, 0.9108, 0.4822, 0.8451, 0.7209, 0.8451, 0.7209, 0.8705, 0.4822, 0.878, 0.4822, 0.8121, 0.7209, 0.8196, 0.7209, 0.8451, 0.4822, 0.8451, 0.4822, 0.7793, 0.7209, 0.7942, 0.7209, 0.8196, 0.4822, 0.8121, 0.4822, 0.7468, 0.7209, 0.769, 0.7209, 0.7942, 0.4822, 0.7793, 0.4822, 0.6211, 0.7209, 0.6062, 0.7209, 0.6314, 0.4822, 0.6536, 0.4822, 0.5883, 0.7209, 0.5809, 0.7209, 0.6062, 0.4822, 0.6211, 0.4822, 0.5554, 0.7209, 0.5554, 0.7209, 0.5809, 0.4822, 0.5883, 0.4822, 0.5225, 0.7209, 0.5299, 0.7209, 0.5554, 0.4822, 0.5554, 0.4822, 0.4897, 0.7209, 0.5045, 0.7209, 0.5299, 0.4822, 0.5225, 0.4822, 0.4571, 0.7209, 0.4793, 0.7209, 0.5045, 0.4822, 0.4897, 0.4822, 0.9108, 0.7209, 0.8959, 0.7209, 0.9211, 0.4822, 0.9433, 0.4822, 0.878, 0.7209, 0.8705, 0.7209, 0.8959, 0.4822, 0.9108, 0.4822, 0.8451, 0.7209, 0.8451, 0.7209, 0.8705, 0.4822, 0.878, 0.4822, 0.8121, 0.7209, 0.8196, 0.7209, 0.8451, 0.4822, 0.8451, 0.4822, 0.7793, 0.7209, 0.7942, 0.7209, 0.8196, 0.4822, 0.8121, 0.4822, 0.7468, 0.7209, 0.769, 0.7209, 0.7942, 0.4822, 0.7793, 0.4822, 0.6211, 0.7209, 0.6062, 0.7209, 0.6314, 0.4822, 0.6536, 0.4822, 0.5883, 0.7209, 0.5809, 0.7209, 0.6062, 0.4822, 0.6211, 0.4822, 0.5554, 0.7209, 0.5554, 0.7209, 0.5809, 0.4822, 0.5883, 0.01767, 0.5554, 0.2431, 0.5554, 0.2431, 0.5957, 0.01767, 0.6031, 0.2431, 0.5554, 0.4822, 0.5554, 0.4822, 0.5883, 0.2431, 0.5957, 0.01767, 0.6031, 0.2431, 0.5957, 0.2431, 0.6359, 0.01767, 0.6507, 0.2431, 0.5957, 0.4822, 0.5883, 0.4822, 0.6211, 0.2431, 0.6359, 0.01767, 0.6507, 0.2431, 0.6359, 0.2431, 0.6758, 0.01767, 0.698, 0.2431, 0.6359, 0.4822, 0.6211, 0.4822, 0.6536, 0.2431, 0.6758, 0.01767, 0.7024, 0.2431, 0.7246, 0.2431, 0.7645, 0.01767, 0.7497, 0.2431, 0.7246, 0.4822, 0.7468, 0.4822, 0.7793, 0.2431, 0.7645, 0.01767, 0.7497, 0.2431, 0.7645, 0.2431, 0.8047, 0.01767, 0.7973, 0.2431, 0.7645, 0.4822, 0.7793, 0.4822, 0.8121, 0.2431, 0.8047, 0.01767, 0.7973, 0.2431, 0.8047, 0.2431, 0.8451, 0.01767, 0.8451, 0.2431, 0.8047, 0.4822, 0.8121, 0.4822, 0.8451, 0.2431, 0.8451, 0.01767, 0.8451, 0.2431, 0.8451, 0.2431, 0.8854, 0.01767, 0.8928, 0.2431, 0.8451, 0.4822, 0.8451, 0.4822, 0.878, 0.2431, 0.8854, 0.01767, 0.8928, 0.2431, 0.8854, 0.2431, 0.9256, 0.01767, 0.9404, 0.2431, 0.8854, 0.4822, 0.878, 0.4822, 0.9108, 0.2431, 0.9256, 0.01767, 0.9404, 0.2431, 0.9256, 0.2431, 0.9655, 0.01767, 0.9877, 0.2431, 0.9256, 0.4822, 0.9108, 0.4822, 0.9433, 0.2431, 0.9655, 0.01767, 0.4128, 0.2431, 0.4349, 0.2431, 0.4748, 0.01767, 0.46, 0.2431, 0.4349, 0.4822, 0.4571, 0.4822, 0.4897, 0.2431, 0.4748, 0.01767, 0.46, 0.2431, 0.4748, 0.2431, 0.515, 0.01767, 0.5076, 0.2431, 0.4748, 0.4822, 0.4897, 0.4822, 0.5225, 0.2431, 0.515, 0.01767, 0.5076, 0.2431, 0.515, 0.2431, 0.5554, 0.01767, 0.5554, 0.2431, 0.515, 0.4822, 0.5225, 0.4822, 0.5554, 0.2431, 0.5554, 0.01767, 0.5554, 0.2431, 0.5554, 0.2431, 0.5957, 0.01767, 0.6031, 0.2431, 0.5554, 0.4822, 0.5554, 0.4822, 0.5883, 0.2431, 0.5957, 0.01767, 0.6031, 0.2431, 0.5957, 0.2431, 0.6359, 0.01767, 0.6507, 0.2431, 0.5957, 0.4822, 0.5883, 0.4822, 0.6211, 0.2431, 0.6359, 0.01767, 0.6507, 0.2431, 0.6359, 0.2431, 0.6758, 0.01767, 0.698, 0.2431, 0.6359, 0.4822, 0.6211, 0.4822, 0.6536, 0.2431, 0.6758, 0.01767, 0.7024, 0.2431, 0.7246, 0.2431, 0.7645, 0.01767, 0.7497, 0.2431, 0.7246, 0.4822, 0.7468, 0.4822, 0.7793, 0.2431, 0.7645, 0.01767, 0.7497, 0.2431, 0.7645, 0.2431, 0.8047, 0.01767, 0.7973, 0.2431, 0.7645, 0.4822, 0.7793, 0.4822, 0.8121, 0.2431, 0.8047, 0.01767, 0.7973, 0.2431, 0.8047, 0.2431, 0.8451, 0.01767, 0.8451, 0.2431, 0.8047, 0.4822, 0.8121, 0.4822, 0.8451, 0.2431, 0.8451, 0.01767, 0.8451, 0.2431, 0.8451, 0.2431, 0.8854, 0.01767, 0.8928, 0.2431, 0.8451, 0.4822, 0.8451, 0.4822, 0.878, 0.2431, 0.8854, 0.01767, 0.8928, 0.2431, 0.8854, 0.2431, 0.9256, 0.01767, 0.9404, 0.2431, 0.8854, 0.4822, 0.878, 0.4822, 0.9108, 0.2431, 0.9256, 0.01767, 0.9404, 0.2431, 0.9256, 0.2431, 0.9655, 0.01767, 0.9877, 0.2431, 0.9256, 0.4822, 0.9108, 0.4822, 0.9433, 0.2431, 0.9655, 0.01767, 0.4128, 0.2431, 0.4349, 0.2431, 0.4748, 0.01767, 0.46, 0.2431, 0.4349, 0.4822, 0.4571, 0.4822, 0.4897, 0.2431, 0.4748, 0.01767, 0.46, 0.2431, 0.4748, 0.2431, 0.515, 0.01767, 0.5076, 0.2431, 0.4748, 0.4822, 0.4897, 0.4822, 0.5225, 0.2431, 0.515, 0.01767, 0.5076, 0.2431, 0.515, 0.2431, 0.5554, 0.01767, 0.5554, 0.2431, 0.515, 0.4822, 0.5225, 0.4822, 0.5554, 0.2431, 0.5554, 0.911, 0.9031, 0.911, 0.8742, 0.9307, 0.8742, 0.9307, 0.9031, 0.8941, 0.8162, 0.8941, 0.8452, 0.911, 0.8452, 0.911, 0.8162, 0.8941, 0.8452, 0.8941, 0.8742, 0.911, 0.8742, 0.911, 0.8452, 0.8941, 0.8742, 0.8941, 0.9031, 0.911, 0.9031, 0.911, 0.8742, 0.8941, 0.8452, 0.8941, 0.8162, 0.911, 0.8162, 0.911, 0.8452, 0.8941, 0.8162, 0.8941, 0.8452, 0.911, 0.8452, 0.911, 0.8162, 0.8941, 0.8452, 0.8941, 0.8742, 0.911, 0.8742, 0.911, 0.8452, 0.8941, 0.8742, 0.8941, 0.8452, 0.911, 0.8452, 0.911, 0.8742, 0.8941, 0.9321, 0.8941, 0.9031, 0.911, 0.9031, 0.911, 0.9321, 0.8941, 0.961, 0.8941, 0.99, 0.911, 0.99, 0.911, 0.961, 0.8941, 0.8162, 0.8941, 0.8452, 0.911, 0.8452, 0.911, 0.8162, 0.8941, 0.9031, 0.8941, 0.8742, 0.911, 0.8742, 0.911, 0.9031, 0.8941, 0.961, 0.8941, 0.9321, 0.911, 0.9321, 0.911, 0.961, 0.8941, 0.9321, 0.8941, 0.961, 0.911, 0.961, 0.911, 0.9321, 0.8941, 0.961, 0.8941, 0.99, 0.911, 0.99, 0.911, 0.961, 0.8941, 0.99, 0.8941, 0.961, 0.911, 0.961, 0.911, 0.99, 0.8941, 0.9031, 0.8941, 0.9321, 0.911, 0.9321, 0.911, 0.9031, 0.8941, 0.9321, 0.8941, 0.961, 0.911, 0.961, 0.911, 0.9321, 0.8941, 0.961, 0.8941, 0.99, 0.911, 0.99, 0.911, 0.961, 0.8941, 0.8742, 0.8941, 0.9031, 0.911, 0.9031, 0.911, 0.8742, 0.8941, 0.9031, 0.8941, 0.9321, 0.911, 0.9321, 0.911, 0.9031, 0.8941, 0.9321, 0.8941, 0.961, 0.911, 0.961, 0.911, 0.9321, 0.8941, 0.8452, 0.8941, 0.8742, 0.911, 0.8742, 0.911, 0.8452, 0.8941, 0.8742, 0.8941, 0.9031, 0.911, 0.9031, 0.911, 0.8742, 0.911, 0.961, 0.911, 0.9321, 0.9307, 0.9321, 0.9307, 0.961, 0.911, 0.9321, 0.911, 0.961, 0.9307, 0.961, 0.9307, 0.9321, 0.911, 0.961, 0.911, 0.99, 0.9307, 0.99, 0.9307, 0.961, 0.911, 0.99, 0.911, 0.961, 0.9307, 0.961, 0.9307, 0.99, 0.911, 0.9031, 0.911, 0.9321, 0.9307, 0.9321, 0.9307, 0.9031, 0.911, 0.9321, 0.911, 0.961, 0.9307, 0.961, 0.9307, 0.9321, 0.911, 0.961, 0.911, 0.99, 0.9307, 0.99, 0.9307, 0.961, 0.911, 0.8742, 0.911, 0.9031, 0.9307, 0.9031, 0.9307, 0.8742, 0.911, 0.9031, 0.911, 0.9321, 0.9307, 0.9321, 0.9307, 0.9031, 0.911, 0.9321, 0.911, 0.961, 0.9307, 0.961, 0.9307, 0.9321, 0.911, 0.8452, 0.911, 0.8742, 0.9307, 0.8742, 0.9307, 0.8452, 0.911, 0.8742, 0.911, 0.9031, 0.9307, 0.9031, 0.9307, 0.8742, 0.911, 0.9031, 0.911, 0.9321, 0.9307, 0.9321, 0.9307, 0.9031, 0.911, 0.8162, 0.911, 0.8452, 0.9307, 0.8452, 0.9307, 0.8162, 0.911, 0.8452, 0.911, 0.8742, 0.9307, 0.8742, 0.9307, 0.8452, 0.911, 0.8742, 0.911, 0.9031, 0.9307, 0.9031, 0.9307, 0.8742, 0.911, 0.8452, 0.911, 0.8162, 0.9307, 0.8162, 0.9307, 0.8452, 0.911, 0.8162, 0.911, 0.8452, 0.9307, 0.8452, 0.9307, 0.8162, 0.911, 0.8452, 0.911, 0.8742, 0.9307, 0.8742, 0.9307, 0.8452, 0.911, 0.8742, 0.911, 0.8452, 0.9307, 0.8452, 0.9307, 0.8742, 0.911, 0.9321, 0.911, 0.9031, 0.9307, 0.9031, 0.9307, 0.9321, 0.911, 0.961, 0.911, 0.99, 0.9307, 0.99, 0.9307, 0.961, 0.911, 0.8162, 0.911, 0.8452, 0.9307, 0.8452, 0.9307, 0.8162, 0.5565, 0.2345, 0.4432, 0.2497, 0.4392, 0.2345, 0.4392, 0.2345, 0.4432, 0.2497, 0.3132, 0.2673, 0.3043, 0.2348, 0.2371, 0.327, 0.2954, 0.365, 0.3784, 0.3235, 0.3384, 0.2976, 0.5564, 0.2345, 0.4549, 0.2638, 0.4735, 0.2759, 0.4735, 0.2759, 0.4549, 0.2638, 0.3384, 0.2976, 0.3784, 0.3235, 0.2954, 0.365, 0.3713, 0.3942, 0.4303, 0.3435, 0.3784, 0.3235, 0.5564, 0.2345, 0.4735, 0.2759, 0.4978, 0.2852, 0.4978, 0.2852, 0.4735, 0.2759, 0.3784, 0.3235, 0.4303, 0.3435, 0.3713, 0.3942, 0.4597, 0.4127, 0.4908, 0.3561, 0.4303, 0.3435, 0.5564, 0.2345, 0.4978, 0.2852, 0.526, 0.2911, 0.526, 0.2911, 0.4978, 0.2852, 0.4303, 0.3435, 0.4908, 0.3561, 0.4597, 0.4127, 0.3714, 0.3942, 0.4302, 0.3435, 0.4907, 0.3561, 0.5565, 0.2345, 0.526, 0.2911, 0.4978, 0.2853, 0.4978, 0.2853, 0.526, 0.2911, 0.4907, 0.3561, 0.4302, 0.3435, 0.3714, 0.3942, 0.2955, 0.365, 0.3784, 0.3235, 0.4302, 0.3435, 0.5565, 0.2345, 0.4978, 0.2853, 0.4735, 0.2759, 0.4735, 0.2759, 0.4978, 0.2853, 0.4302, 0.3435, 0.3784, 0.3235, 0.2, 0.2828, 0.1867, 0.2354, 0.3043, 0.2348, 0.3132, 0.2673, 0.5565, 0.2345, 0.4432, 0.2497, 0.4392, 0.2345, 0.4392, 0.2345, 0.4432, 0.2497, 0.3132, 0.2673, 0.3043, 0.2348, 0.1868, 0.2355, 0.2001, 0.2829, 0.3131, 0.2674, 0.3042, 0.2349, 0.5564, 0.2345, 0.439, 0.2345, 0.4431, 0.2497, 0.4431, 0.2497, 0.439, 0.2345, 0.3042, 0.2349, 0.3131, 0.2674, 0.3713, 0.3942, 0.4597, 0.4127, 0.4908, 0.3561, 0.4303, 0.3435, 0.5564, 0.2345, 0.4978, 0.2852, 0.526, 0.2911, 0.526, 0.2911, 0.4978, 0.2852, 0.4303, 0.3435, 0.4908, 0.3561, 0.4597, 0.4127, 0.5547, 0.4193, 0.5558, 0.3606, 0.4908, 0.3561, 0.5564, 0.2345, 0.526, 0.2911, 0.5564, 0.2931, 0.5564, 0.2931, 0.526, 0.2911, 0.4908, 0.3561, 0.5558, 0.3606, 0.3714, 0.3942, 0.2955, 0.365, 0.3784, 0.3235, 0.4302, 0.3435, 0.5565, 0.2345, 0.4978, 0.2853, 0.4735, 0.2759, 0.4735, 0.2759, 0.4978, 0.2853, 0.4302, 0.3435, 0.3784, 0.3235, 0.2955, 0.365, 0.237, 0.327, 0.3384, 0.2975, 0.3784, 0.3235, 0.5565, 0.2345, 0.4735, 0.2759, 0.4549, 0.2638, 0.4549, 0.2638, 0.4735, 0.2759, 0.3784, 0.3235, 0.3384, 0.2975, 0.1868, 0.2355, 0.2001, 0.2829, 0.3131, 0.2674, 0.3042, 0.2349, 0.5564, 0.2345, 0.439, 0.2345, 0.4431, 0.2497, 0.4431, 0.2497, 0.439, 0.2345, 0.3042, 0.2349, 0.3131, 0.2674, 0.2001, 0.2829, 0.2371, 0.327, 0.3384, 0.2976, 0.3131, 0.2674, 0.5564, 0.2345, 0.4431, 0.2497, 0.4549, 0.2638, 0.4549, 0.2638, 0.4431, 0.2497, 0.3131, 0.2674, 0.3384, 0.2976, 0.4597, 0.4127, 0.5547, 0.4193, 0.5558, 0.3606, 0.4908, 0.3561, 0.5564, 0.2345, 0.526, 0.2911, 0.5564, 0.2931, 0.5564, 0.2931, 0.526, 0.2911, 0.4908, 0.3561, 0.5558, 0.3606, 0.5544, 0.4193, 0.4597, 0.4127, 0.4907, 0.3561, 0.5556, 0.3606, 0.5565, 0.2345, 0.5564, 0.2932, 0.526, 0.2911, 0.526, 0.2911, 0.5564, 0.2932, 0.5556, 0.3606, 0.4907, 0.3561, 0.2955, 0.365, 0.237, 0.327, 0.3384, 0.2975, 0.3784, 0.3235, 0.5565, 0.2345, 0.4735, 0.2759, 0.4549, 0.2638, 0.4549, 0.2638, 0.4735, 0.2759, 0.3784, 0.3235, 0.3384, 0.2975, 0.237, 0.327, 0.2, 0.2828, 0.3132, 0.2673, 0.3384, 0.2975, 0.5565, 0.2345, 0.4549, 0.2638, 0.4432, 0.2497, 0.4432, 0.2497, 0.4549, 0.2638, 0.3384, 0.2975, 0.3132, 0.2673, 0.2001, 0.2829, 0.2371, 0.327, 0.3384, 0.2976, 0.3131, 0.2674, 0.5564, 0.2345, 0.4431, 0.2497, 0.4549, 0.2638, 0.4549, 0.2638, 0.4431, 0.2497, 0.3131, 0.2674, 0.3384, 0.2976, 0.2371, 0.327, 0.2954, 0.365, 0.3784, 0.3235, 0.3384, 0.2976, 0.5564, 0.2345, 0.4549, 0.2638, 0.4735, 0.2759, 0.4735, 0.2759, 0.4549, 0.2638, 0.3384, 0.2976, 0.3784, 0.3235, 0.2954, 0.365, 0.3713, 0.3942, 0.4303, 0.3435, 0.3784, 0.3235, 0.5564, 0.2345, 0.4735, 0.2759, 0.4978, 0.2852, 0.4978, 0.2852, 0.4735, 0.2759, 0.3784, 0.3235, 0.4303, 0.3435, 0.5544, 0.4193, 0.4597, 0.4127, 0.4907, 0.3561, 0.5556, 0.3606, 0.5565, 0.2345, 0.5564, 0.2932, 0.526, 0.2911, 0.526, 0.2911, 0.5564, 0.2932, 0.5556, 0.3606, 0.4907, 0.3561, 0.4597, 0.4127, 0.3714, 0.3942, 0.4302, 0.3435, 0.4907, 0.3561, 0.5565, 0.2345, 0.526, 0.2911, 0.4978, 0.2853, 0.4978, 0.2853, 0.526, 0.2911, 0.4907, 0.3561, 0.4302, 0.3435, 0.237, 0.327, 0.2, 0.2828, 0.3132, 0.2673, 0.3384, 0.2975, 0.5565, 0.2345, 0.4549, 0.2638, 0.4432, 0.2497, 0.4432, 0.2497, 0.4549, 0.2638, 0.3384, 0.2975, 0.3132, 0.2673, 0.9307, 0.8162, 0.9307, 0.8452, 0.9457, 0.8452, 0.9457, 0.8162, 0.6245, 0.9607, 0.6245, 0.9705, 0.6343, 0.9705, 0.6343, 0.9607, 0.9307, 0.8452, 0.9307, 0.8742, 0.9457, 0.8742, 0.9457, 0.8452, 0.9307, 0.8742, 0.9307, 0.9031, 0.9457, 0.9031, 0.9457, 0.8742, 0.9307, 0.8452, 0.9307, 0.8162, 0.9457, 0.8162, 0.9457, 0.8452, 0.9307, 0.8162, 0.9307, 0.8452, 0.9457, 0.8452, 0.9457, 0.8162, 0.9307, 0.8452, 0.9307, 0.8742, 0.9457, 0.8742, 0.9457, 0.8452, 0.9307, 0.8742, 0.9307, 0.8452, 0.9457, 0.8452, 0.9457, 0.8742, 0.9307, 0.9321, 0.9307, 0.9031, 0.9457, 0.9031, 0.9457, 0.9321, 0.9307, 0.961, 0.9307, 0.99, 0.9457, 0.99, 0.9457, 0.961, 0.9307, 0.8162, 0.9307, 0.8452, 0.9457, 0.8452, 0.9457, 0.8162, 0.9307, 0.9031, 0.9307, 0.8742, 0.9457, 0.8742, 0.9457, 0.9031, 0.9307, 0.961, 0.9307, 0.9321, 0.9457, 0.9321, 0.9457, 0.961, 0.9307, 0.9321, 0.9307, 0.961, 0.9457, 0.961, 0.9457, 0.9321, 0.9307, 0.961, 0.9307, 0.99, 0.9457, 0.99, 0.9457, 0.961, 0.9307, 0.99, 0.9307, 0.961, 0.9457, 0.961, 0.9457, 0.99, 0.9307, 0.9031, 0.9307, 0.9321, 0.9457, 0.9321, 0.9457, 0.9031, 0.9307, 0.9321, 0.9307, 0.961, 0.9457, 0.961, 0.9457, 0.9321, 0.9307, 0.961, 0.9307, 0.99, 0.9457, 0.99, 0.9457, 0.961, 0.9307, 0.8742, 0.9307, 0.9031, 0.9457, 0.9031, 0.9457, 0.8742, 0.9307, 0.9031, 0.9307, 0.9321, 0.9457, 0.9321, 0.9457, 0.9031, 0.9307, 0.9321, 0.9307, 0.961, 0.9457, 0.961, 0.9457, 0.9321, 0.9307, 0.8452, 0.9307, 0.8742, 0.9457, 0.8742, 0.9457, 0.8452, 0.9307, 0.8742, 0.9307, 0.9031, 0.9457, 0.9031, 0.9457, 0.8742, 0.9307, 0.9031, 0.9307, 0.9321, 0.9457, 0.9321, 0.9457, 0.9031, 0.6245, 0.9607, 0.6343, 0.9607, 0.6343, 0.9705, 0.6245, 0.9705, 0.5297, 0.9656, 0.6078, 0.9656, 0.6078, 0.99, 0.559, 0.99, 0.5297, 0.9754, 0.6343, 0.9607, 0.6343, 0.9705, 0.6636, 0.9851, 0.7124, 0.9851, 0.7124, 0.9607, 0.7222, 0.9851, 0.7222, 0.9607, 0.7124, 0.9607, 0.7124, 0.9851, 0.6343, 0.9705, 0.6274, 0.9739, 0.6567, 0.9886, 0.6636, 0.9851, 0.6636, 0.99, 0.7124, 0.99, 0.7124, 0.9851, 0.6636, 0.9851, 0.5297, 0.9656, 0.5297, 0.9754, 0.559, 0.99, 0.6078, 0.99, 0.6078, 0.9656, 0.6343, 0.9607, 0.7124, 0.9607, 0.7124, 0.9851, 0.6636, 0.9851, 0.6343, 0.9705, 0.7222, 0.9851, 0.7124, 0.9851, 0.7124, 0.9607, 0.7222, 0.9607, 0.6343, 0.9705, 0.6636, 0.9851, 0.6567, 0.9886, 0.6274, 0.9739, 0.6636, 0.99, 0.6636, 0.9851, 0.7124, 0.9851, 0.7124, 0.99, 0.6245, 0.9607, 0.6245, 0.9705, 0.6343, 0.9705, 0.6343, 0.9607, 0.6245, 0.9607, 0.6343, 0.9607, 0.6343, 0.9705, 0.6245, 0.9705, 0.5297, 0.9656, 0.6078, 0.9656, 0.6078, 0.99, 0.559, 0.99, 0.5297, 0.9754, 0.6343, 0.9607, 0.6343, 0.9705, 0.6636, 0.9851, 0.7124, 0.9851, 0.7124, 0.9607, 0.7222, 0.9851, 0.7222, 0.9607, 0.7124, 0.9607, 0.7124, 0.9851, 0.6343, 0.9705, 0.6274, 0.9739, 0.6567, 0.9886, 0.6636, 0.9851, 0.6636, 0.99, 0.7124, 0.99, 0.7124, 0.9851, 0.6636, 0.9851, 0.5297, 0.9656, 0.5297, 0.9754, 0.559, 0.99, 0.6078, 0.99, 0.6078, 0.9656, 0.6343, 0.9607, 0.7124, 0.9607, 0.7124, 0.9851, 0.6636, 0.9851, 0.6343, 0.9705, 0.7222, 0.9851, 0.7124, 0.9851, 0.7124, 0.9607, 0.7222, 0.9607, 0.6343, 0.9705, 0.6636, 0.9851, 0.6567, 0.9886, 0.6274, 0.9739, 0.6636, 0.99, 0.6636, 0.9851, 0.7124, 0.9851, 0.7124, 0.99, 0.08019, 0.2071, 0.1033, 0.2071, 0.1033, 0.3277, 0.08019, 0.3277, 0.04921, 0.3066, 0.02331, 0.3066, 0.02331, 0.3471, 0.04921, 0.3359, 0.02331, 0.1861, 0.04921, 0.1861, 0.04921, 0.3066, 0.02331, 0.3066, 0.04921, 0.1861, 0.02331, 0.1861, 0.02331, 0.3066, 0.04921, 0.3066, 0.08019, 0.3728, 0.08019, 0.357, 0.1033, 0.357, 0.1033, 0.3728, 0.08019, 0.3277, 0.1033, 0.3277, 0.1033, 0.357, 0.08019, 0.357, 0.02331, 0.3066, 0.04921, 0.3066, 0.04921, 0.3359, 0.02331, 0.3471, 0.08019, 0.1043, 0.08019, 0.09527, 0.1033, 0.09527, 0.1033, 0.1043, 0.02614, 0.06555, 0.05408, 0.06215, 0.06684, 0.08113, 0.04921, 0.08327, 0.0234, 0.08598, 0.04921, 0.08327, 0.06684, 0.08113, 0.05408, 0.06215, 0.02614, 0.06555, 0.0234, 0.08598, 0.02331, 0.1861, 0.04921, 0.1861, 0.04921, 0.08327, 0.0234, 0.08598, 0.1033, 0.2071, 0.08019, 0.2071, 0.08019, 0.1043, 0.1033, 0.1043, 0.04921, 0.1861, 0.02331, 0.1861, 0.0234, 0.08598, 0.04921, 0.08327, 0.1033, 0.07535, 0.1033, 0.09527, 0.08019, 0.09527, 0.08019, 0.07535, 0.1033, 0.06136, 0.1033, 0.07535, 0.08019, 0.07535, 0.08019, 0.06136, 0.6245, 0.9607, 0.6245, 0.9705, 0.6343, 0.9705, 0.6343, 0.9607, 0.6245, 0.9607, 0.6343, 0.9607, 0.6343, 0.9705, 0.6245, 0.9705, 0.5297, 0.9656, 0.6078, 0.9656, 0.6078, 0.99, 0.559, 0.99, 0.5297, 0.9754, 0.6343, 0.9607, 0.6343, 0.9705, 0.6636, 0.9851, 0.7124, 0.9851, 0.7124, 0.9607, 0.7222, 0.9851, 0.7222, 0.9607, 0.7124, 0.9607, 0.7124, 0.9851, 0.6343, 0.9705, 0.6274, 0.9739, 0.6567, 0.9886, 0.6636, 0.9851, 0.6636, 0.99, 0.7124, 0.99, 0.7124, 0.9851, 0.6636, 0.9851, 0.5297, 0.9656, 0.5297, 0.9754, 0.559, 0.99, 0.6078, 0.99, 0.6078, 0.9656, 0.6343, 0.9607, 0.7124, 0.9607, 0.7124, 0.9851, 0.6636, 0.9851, 0.6343, 0.9705, 0.7222, 0.9851, 0.7124, 0.9851, 0.7124, 0.9607, 0.7222, 0.9607, 0.6343, 0.9705, 0.6636, 0.9851, 0.6567, 0.9886, 0.6274, 0.9739, 0.6636, 0.99, 0.6636, 0.9851, 0.7124, 0.9851, 0.7124, 0.99, 0.6245, 0.9607, 0.6245, 0.9705, 0.6343, 0.9705, 0.6343, 0.9607, 0.6245, 0.9607, 0.6343, 0.9607, 0.6343, 0.9705, 0.6245, 0.9705, 0.5297, 0.9656, 0.6078, 0.9656, 0.6078, 0.99, 0.559, 0.99, 0.5297, 0.9754, 0.6343, 0.9607, 0.6343, 0.9705, 0.6636, 0.9851, 0.7124, 0.9851, 0.7124, 0.9607, 0.7222, 0.9851, 0.7222, 0.9607, 0.7124, 0.9607, 0.7124, 0.9851, 0.6343, 0.9705, 0.6274, 0.9739, 0.6567, 0.9886, 0.6636, 0.9851, 0.6636, 0.99, 0.7124, 0.99, 0.7124, 0.9851, 0.6636, 0.9851, 0.5297, 0.9656, 0.5297, 0.9754, 0.559, 0.99, 0.6078, 0.99, 0.6078, 0.9656, 0.6343, 0.9607, 0.7124, 0.9607, 0.7124, 0.9851, 0.6636, 0.9851, 0.6343, 0.9705, 0.7222, 0.9851, 0.7124, 0.9851, 0.7124, 0.9607, 0.7222, 0.9607, 0.6343, 0.9705, 0.6636, 0.9851, 0.6567, 0.9886, 0.6274, 0.9739, 0.6636, 0.99, 0.6636, 0.9851, 0.7124, 0.9851, 0.7124, 0.99, 0.08019, 0.2072, 0.1033, 0.2072, 0.1033, 0.3277, 0.08019, 0.3277, 0.04921, 0.3066, 0.02331, 0.3066, 0.02331, 0.3471, 0.04921, 0.3359, 0.02331, 0.1861, 0.04921, 0.1861, 0.04921, 0.3066, 0.02331, 0.3066, 0.04921, 0.1861, 0.02331, 0.1861, 0.02331, 0.3066, 0.04921, 0.3066, 0.08019, 0.3728, 0.08019, 0.357, 0.1033, 0.357, 0.1033, 0.3728, 0.08019, 0.3277, 0.1033, 0.3277, 0.1033, 0.357, 0.08019, 0.357, 0.02331, 0.3066, 0.04921, 0.3066, 0.04921, 0.3359, 0.02331, 0.3471, 0.08019, 0.1043, 0.08019, 0.09527, 0.1033, 0.09527, 0.1033, 0.1043, 0.02614, 0.06555, 0.05407, 0.06215, 0.06684, 0.08113, 0.04921, 0.08327, 0.0234, 0.08598, 0.04921, 0.08327, 0.06684, 0.08113, 0.05408, 0.06215, 0.02614, 0.06555, 0.0234, 0.08598, 0.02331, 0.1861, 0.04921, 0.1861, 0.04921, 0.08327, 0.0234, 0.08598, 0.1033, 0.2072, 0.08019, 0.2072, 0.08019, 0.1043, 0.1033, 0.1043, 0.04921, 0.1861, 0.02331, 0.1861, 0.0234, 0.08598, 0.04921, 0.08327, 0.1033, 0.07535, 0.1033, 0.09527, 0.08019, 0.09527, 0.08019, 0.07535, 0.1033, 0.06136, 0.1033, 0.07535, 0.08019, 0.07535, 0.08019, 0.06136, 0.08019, 0.2071, 0.1033, 0.2071, 0.1033, 0.3277, 0.08019, 0.3277, 0.04921, 0.3066, 0.02331, 0.3066, 0.02331, 0.3471, 0.04921, 0.3359, 0.02331, 0.1861, 0.04921, 0.1861, 0.04921, 0.3066, 0.02331, 0.3066, 0.04921, 0.1861, 0.02331, 0.1861, 0.02331, 0.3066, 0.04921, 0.3066, 0.08019, 0.3728, 0.08019, 0.357, 0.1033, 0.357, 0.1033, 0.3728, 0.08019, 0.3277, 0.1033, 0.3277, 0.1033, 0.357, 0.08019, 0.357, 0.02331, 0.3066, 0.04921, 0.3066, 0.04921, 0.3359, 0.02331, 0.3471, 0.08019, 0.1043, 0.08019, 0.09527, 0.1033, 0.09527, 0.1033, 0.1043, 0.02614, 0.06555, 0.05408, 0.06215, 0.06684, 0.08113, 0.04921, 0.08327, 0.0234, 0.08598, 0.04921, 0.08327, 0.06684, 0.08113, 0.05408, 0.06215, 0.02614, 0.06555, 0.0234, 0.08598, 0.02331, 0.1861, 0.04921, 0.1861, 0.04921, 0.08327, 0.0234, 0.08598, 0.1033, 0.2071, 0.08019, 0.2071, 0.08019, 0.1043, 0.1033, 0.1043, 0.04921, 0.1861, 0.02331, 0.1861, 0.0234, 0.08598, 0.04921, 0.08327, 0.1033, 0.07535, 0.1033, 0.09527, 0.08019, 0.09527, 0.08019, 0.07535, 0.1033, 0.06136, 0.1033, 0.07535, 0.08019, 0.07535, 0.08019, 0.06136, 0.08019, 0.2072, 0.1033, 0.2072, 0.1033, 0.3277, 0.08019, 0.3277, 0.04921, 0.3066, 0.02331, 0.3066, 0.02331, 0.3471, 0.04921, 0.3359, 0.02331, 0.1861, 0.04921, 0.1861, 0.04921, 0.3066, 0.02331, 0.3066, 0.04921, 0.1861, 0.02331, 0.1861, 0.02331, 0.3066, 0.04921, 0.3066, 0.08019, 0.3728, 0.08019, 0.357, 0.1033, 0.357, 0.1033, 0.3728, 0.08019, 0.3277, 0.1033, 0.3277, 0.1033, 0.357, 0.08019, 0.357, 0.02331, 0.3066, 0.04921, 0.3066, 0.04921, 0.3359, 0.02331, 0.3471, 0.08019, 0.1043, 0.08019, 0.09527, 0.1033, 0.09527, 0.1033, 0.1043, 0.02614, 0.06555, 0.05408, 0.06215, 0.06684, 0.08113, 0.04921, 0.08327, 0.0234, 0.08598, 0.04921, 0.08327, 0.06684, 0.08113, 0.05408, 0.06215, 0.02614, 0.06555, 0.0234, 0.08598, 0.02331, 0.1861, 0.04921, 0.1861, 0.04921, 0.08327, 0.0234, 0.08598, 0.1033, 0.2072, 0.08019, 0.2072, 0.08019, 0.1043, 0.1033, 0.1043, 0.04921, 0.1861, 0.02331, 0.1861, 0.0234, 0.08598, 0.04921, 0.08327, 0.1033, 0.07535, 0.1033, 0.09527, 0.08019, 0.09527, 0.08019, 0.07535, 0.1033, 0.06136, 0.1033, 0.07535, 0.08019, 0.07535, 0.08019, 0.06136, 0.7046, 0.718, 0.7046, 0.6812, 0.7982, 0.6812, 0.7982, 0.718, 0.7046, 0.6812, 0.7046, 0.6687, 0.7982, 0.6687, 0.7982, 0.6812, 0.7982, 0.6812, 0.8252, 0.6812, 0.8252, 0.718, 0.7982, 0.718, 0.7046, 0.718, 0.6796, 0.718, 0.6796, 0.6812, 0.7046, 0.6812, 0.7982, 0.718, 0.7982, 0.7312, 0.7046, 0.7312, 0.7046, 0.718, 0.8788, 0.7211, 0.9538, 0.7211, 0.9538, 0.7711, 0.8788, 0.7711, 0.9538, 0.7211, 0.9788, 0.7211, 0.9788, 0.7711, 0.9538, 0.7711, 0.9538, 0.7711, 0.9538, 0.7836, 0.8788, 0.7836, 0.8788, 0.7711, 0.8788, 0.7211, 0.8788, 0.7086, 0.9538, 0.7086, 0.9538, 0.7211, 0.8788, 0.7711, 0.8538, 0.7711, 0.8538, 0.7211, 0.8788, 0.7211, 0.5877, 0.1321, 0.5682, 0.1556, 0.3991, 0.1068, 0.5682, 0.1556, 0.5372, 0.1759, 0.3991, 0.1068, 0.5372, 0.1759, 0.4967, 0.1914, 0.3991, 0.1068, 0.4967, 0.1914, 0.4496, 0.2011, 0.3991, 0.1068, 0.4496, 0.2011, 0.3991, 0.2045, 0.3991, 0.1068, 0.3991, 0.2045, 0.3485, 0.2011, 0.3991, 0.1068, 0.3485, 0.2011, 0.3014, 0.1914, 0.3991, 0.1068, 0.3014, 0.1914, 0.261, 0.1759, 0.3991, 0.1068, 0.261, 0.1759, 0.2299, 0.1556, 0.3991, 0.1068, 0.2299, 0.1556, 0.2104, 0.1321, 0.3991, 0.1068, 0.2104, 0.1321, 0.2038, 0.1068, 0.3991, 0.1068, 0.2038, 0.1068, 0.2104, 0.08155, 0.3991, 0.1068, 0.2104, 0.08155, 0.2299, 0.05799, 0.3991, 0.1068, 0.2299, 0.05799, 0.261, 0.03777, 0.3991, 0.1068, 0.261, 0.03777, 0.3014, 0.02225, 0.3991, 0.1068, 0.3014, 0.02225, 0.3485, 0.01249, 0.3991, 0.1068, 0.3485, 0.01249, 0.3991, 0.009165, 0.3991, 0.1068, 0.3991, 0.009165, 0.4496, 0.01249, 0.3991, 0.1068, 0.4496, 0.01249, 0.4967, 0.02225, 0.3991, 0.1068, 0.4967, 0.02225, 0.5372, 0.03777, 0.3991, 0.1068, 0.5372, 0.03777, 0.5682, 0.05799, 0.3991, 0.1068, 0.5682, 0.05799, 0.5877, 0.08155, 0.3991, 0.1068, 0.5877, 0.08155, 0.5944, 0.1068, 0.3991, 0.1068, 0.5944, 0.1068, 0.5877, 0.1321, 0.3991, 0.1068, 0.885, 0.08583, 0.9241, 0.08583, 0.9241, 0.09846, 0.885, 0.09846, 0.885, 0.09846, 0.9241, 0.09846, 0.9241, 0.1111, 0.885, 0.1111, 0.885, 0.1111, 0.9241, 0.1111, 0.9241, 0.1237, 0.885, 0.1237, 0.885, 0.1237, 0.9241, 0.1237, 0.9241, 0.1364, 0.885, 0.1364, 0.885, 0.1364, 0.9241, 0.1364, 0.9241, 0.149, 0.885, 0.149, 0.885, 0.149, 0.9241, 0.149, 0.9241, 0.1617, 0.885, 0.1617, 0.885, 0.01, 0.9241, 0.01, 0.9241, 0.02264, 0.885, 0.02264, 0.885, 0.02264, 0.9241, 0.02264, 0.9241, 0.03528, 0.885, 0.03528, 0.885, 0.03528, 0.9241, 0.03528, 0.9241, 0.04791, 0.885, 0.04791, 0.885, 0.04791, 0.9241, 0.04791, 0.9241, 0.06055, 0.885, 0.06055, 0.885, 0.06055, 0.9241, 0.06055, 0.9241, 0.07319, 0.885, 0.07319, 0.885, 0.07319, 0.9241, 0.07319, 0.9241, 0.08583, 0.885, 0.08583, 0.7072, 0.1672, 0.6828, 0.1705, 0.6828, 0.1461, 0.6828, 0.1705, 0.6583, 0.1672, 0.6828, 0.1461, 0.6583, 0.1672, 0.6405, 0.1583, 0.6828, 0.1461, 0.6405, 0.1583, 0.6339, 0.1461, 0.6828, 0.1461, 0.6339, 0.1461, 0.6405, 0.1339, 0.6828, 0.1461, 0.6405, 0.1339, 0.6583, 0.1249, 0.6828, 0.1461, 0.6583, 0.1249, 0.6828, 0.1217, 0.6828, 0.1461, 0.6828, 0.1217, 0.7072, 0.1249, 0.6828, 0.1461, 0.7072, 0.1249, 0.725, 0.1339, 0.6828, 0.1461, 0.725, 0.1339, 0.7316, 0.1461, 0.6828, 0.1461, 0.7316, 0.1461, 0.725, 0.1583, 0.6828, 0.1461, 0.725, 0.1583, 0.7072, 0.1672, 0.6828, 0.1461, 0.6454, 0.02157, 0.6704, 0.02157, 0.6704, 0.08407, 0.6454, 0.08407, 0.6704, 0.09657, 0.6704, 0.08407, 0.7954, 0.08407, 0.7954, 0.09657, 0.8204, 0.08407, 0.7954, 0.08407, 0.7954, 0.02157, 0.8204, 0.02157, 0.7954, 0.009071, 0.7954, 0.02157, 0.6704, 0.02157, 0.6704, 0.009071, 0.7954, 0.08407, 0.6704, 0.08407, 0.6704, 0.02157, 0.7954, 0.02157, 0.9788, 0.03242, 0.9495, 0.03242, 0.9495, 0.04363, 0.9788, 0.04363, 0.9788, 0.04363, 0.9495, 0.04363, 0.9495, 0.05485, 0.9788, 0.05485, 0.9788, 0.05485, 0.9495, 0.05485, 0.9495, 0.06606, 0.9788, 0.06606, 0.9788, 0.06606, 0.9495, 0.06606, 0.9495, 0.07727, 0.9788, 0.07727, 0.9788, 0.07727, 0.9495, 0.07727, 0.9495, 0.08848, 0.9788, 0.08848, 0.9788, 0.08848, 0.9495, 0.08848, 0.9495, 0.09969, 0.9788, 0.09969, 0.9788, 0.07727, 0.9495, 0.07727, 0.9495, 0.06606, 0.9788, 0.06606, 0.9788, 0.01, 0.9495, 0.01, 0.9495, 0.02121, 0.9788, 0.02121, 0.9788, 0.02121, 0.9495, 0.02121, 0.9495, 0.03242, 0.9788, 0.03242, 0.6933, 0.1877, 0.6933, 0.1989, 0.6662, 0.1933, 0.6933, 0.1989, 0.6774, 0.2068, 0.6662, 0.1933, 0.6774, 0.2068, 0.655, 0.2068, 0.6662, 0.1933, 0.655, 0.2068, 0.6391, 0.1989, 0.6662, 0.1933, 0.6391, 0.1989, 0.6391, 0.1877, 0.6662, 0.1933, 0.6391, 0.1877, 0.655, 0.1797, 0.6662, 0.1933, 0.655, 0.1797, 0.6774, 0.1797, 0.6662, 0.1933, 0.6774, 0.1797, 0.6933, 0.1877, 0.6662, 0.1933, 0.9788, 0.06606, 0.9495, 0.06606, 0.9495, 0.05485, 0.9788, 0.05485, 0.9788, 0.05485, 0.9495, 0.05485, 0.9495, 0.04363, 0.9788, 0.04363, 0.9788, 0.04363, 0.9495, 0.04363, 0.9495, 0.03242, 0.9788, 0.03242, 0.9788, 0.03242, 0.9495, 0.03242, 0.9495, 0.02121, 0.9788, 0.02121, 0.9788, 0.02121, 0.9495, 0.02121, 0.9495, 0.01, 0.9788, 0.01, 0.9788, 0.09969, 0.9495, 0.09969, 0.9495, 0.08848, 0.9788, 0.08848, 0.9788, 0.08848, 0.9495, 0.08848, 0.9495, 0.07727, 0.9788, 0.07727, 0.6391, 0.2338, 0.6391, 0.2225, 0.6662, 0.2282, 0.6391, 0.2225, 0.655, 0.2146, 0.6662, 0.2282, 0.655, 0.2146, 0.6774, 0.2146, 0.6662, 0.2282, 0.6774, 0.2146, 0.6933, 0.2225, 0.6662, 0.2282, 0.6933, 0.2225, 0.6933, 0.2338, 0.6662, 0.2282, 0.6933, 0.2338, 0.6774, 0.2417, 0.6662, 0.2282, 0.6774, 0.2417, 0.655, 0.2417, 0.6662, 0.2282, 0.655, 0.2417, 0.6391, 0.2338, 0.6662, 0.2282, 0.9788, 0.07727, 0.9495, 0.07727, 0.9495, 0.06606, 0.9788, 0.06606, 0.9788, 0.06606, 0.9495, 0.06606, 0.9495, 0.05485, 0.9788, 0.05485, 0.9788, 0.05485, 0.9495, 0.05485, 0.9495, 0.04363, 0.9788, 0.04363, 0.9788, 0.04363, 0.9495, 0.04363, 0.9495, 0.03242, 0.9788, 0.03242, 0.9788, 0.03242, 0.9495, 0.03242, 0.9495, 0.02121, 0.9788, 0.02121, 0.9788, 0.02121, 0.9495, 0.02121, 0.9495, 0.01, 0.9788, 0.01, 0.9788, 0.09969, 0.9495, 0.09969, 0.9495, 0.08848, 0.9788, 0.08848, 0.9788, 0.08848, 0.9495, 0.08848, 0.9495, 0.07727, 0.9788, 0.07727, 0.6774, 0.2495, 0.6933, 0.2574, 0.6662, 0.263, 0.6933, 0.2574, 0.6933, 0.2686, 0.6662, 0.263, 0.6933, 0.2686, 0.6774, 0.2766, 0.6662, 0.263, 0.6774, 0.2766, 0.655, 0.2766, 0.6662, 0.263, 0.655, 0.2766, 0.6391, 0.2686, 0.6662, 0.263, 0.6391, 0.2686, 0.6391, 0.2574, 0.6662, 0.263, 0.6391, 0.2574, 0.655, 0.2495, 0.6662, 0.263, 0.655, 0.2495, 0.6774, 0.2495, 0.6662, 0.263])
me_cylinder.materials.append(mat_m)
me_cylinder.update()

# ---- objects
ob_mesh = bpy.data.objects.new('mesh', me_cylinder)

# ---- transforms, parenting, visibility, modifiers, constraints
ob_mesh.location = (0.0, 0.0, 0.0)
_m = ob_mesh.modifiers.new('Auto Smooth', 'NODES')
_m.node_group = ng_auto_smooth
_gi = [s.identifier for s in ng_auto_smooth.interface.items_tree if s.item_type == 'SOCKET' and s.in_out == 'INPUT']
_m[_gi[1]] = 1.047  # Angle

# ---- collection membership
col_collection.objects.link(ob_mesh)

# ---- scene / render settings (as saved in the file)
scene.frame_start = 1; scene.frame_end = 250; scene.frame_set(1)
scene.render.engine = 'CYCLES'
scene.cycles.sampling_pattern = 'TABULATED_SOBOL'
scene.cycles.use_light_tree = False
scene.cycles.bake_type = 'AO'
scene.eevee.use_gtao = True
scene.eevee.gtao_distance = 1.0
scene.view_settings.view_transform = 'Filmic'
bpy.context.view_layer.update()

# ---- added for rendering (the .blend has no active camera and no usable light): camera, sun
cam_auto = bpy.data.cameras.new('AutoCamera')
cam_auto.lens = 50.0
cam_auto.sensor_width = 36.0
cam_auto.clip_end = 1000.0
ob_auto_camera = bpy.data.objects.new('AutoCamera', cam_auto)
scene.collection.objects.link(ob_auto_camera)
ob_auto_camera.location = (1.58656, -1.90387, 1.26299)
ob_auto_camera.rotation_euler = (1.09748, -7.21219e-08, 0.694738)
scene.camera = ob_auto_camera
light_auto_sun = bpy.data.lights.new('AutoSun', 'SUN')
light_auto_sun.energy = 3.0
light_auto_sun.angle = 0.0523599
ob_auto_sun = bpy.data.objects.new('AutoSun', light_auto_sun)
scene.collection.objects.link(ob_auto_sun)
ob_auto_sun.rotation_euler = (0.872665, 0.174533, 0.523599)
bpy.context.view_layer.update()
